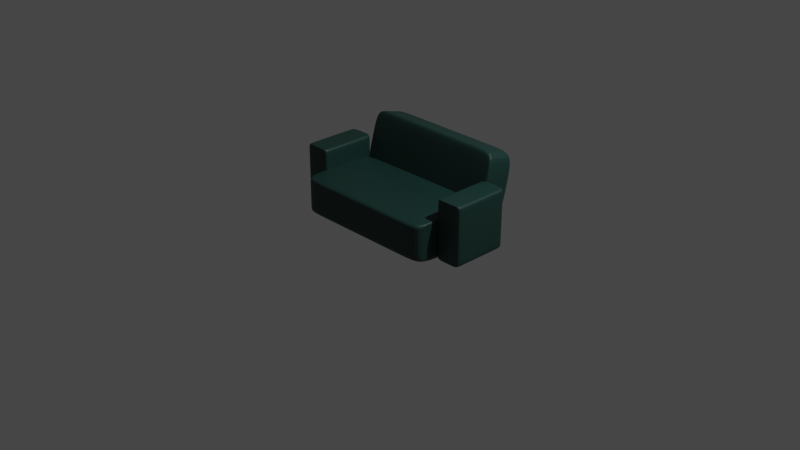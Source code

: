 # Source: sofa.blend  (saved by Blender 3.0.42; exported with 4.5.12 LTS)
import bpy
from mathutils import Matrix  # noqa: F401  (used for matrix-valued properties, if any)

bpy.ops.wm.read_factory_settings(use_empty=True)
scene = bpy.context.scene
scene.name = 'Scene'

# ---- collections
col_collection = bpy.data.collections.new('Collection'); scene.collection.children.link(col_collection)

# ---- materials (node trees are filled in below, after node groups)
mat_sofa = bpy.data.materials.new('sofa')
mat_sofa.use_transparent_shadow = False

# ---- material node trees
mat_sofa.use_nodes = True; mat_sofa.node_tree.nodes.clear()
_N = mat_sofa.node_tree.nodes; _L = mat_sofa.node_tree.links
n0 = _N.new('ShaderNodeBsdfPrincipled'); n0.name = 'Principled BSDF'; n0.location = (10, 300)
n0.distribution = 'GGX'
n0.subsurface_method = 'RANDOM_WALK_SKIN'
n0.inputs[0].default_value = (0.008178, 0.03888, 0.03254, 1.0)
n0.inputs[3].default_value = 1.45
n0.inputs[27].default_value = (0.0, 0.0, 0.0, 1.0)
n0.inputs[28].default_value = 1.0
n1 = _N.new('ShaderNodeOutputMaterial'); n1.name = 'Material Output'; n1.location = (300, 300)
_L.new(n0.outputs[0], n1.inputs[0])
n1.is_active_output = True

# ---- world
world_world = bpy.data.worlds.new('World'); scene.world = world_world
world_world.use_nodes = True; world_world.node_tree.nodes.clear()
_N = world_world.node_tree.nodes; _L = world_world.node_tree.links
n0 = _N.new('ShaderNodeOutputWorld'); n0.name = 'World Output'; n0.location = (300, 300)
n1 = _N.new('ShaderNodeBackground'); n1.name = 'Background'; n1.location = (10, 300)
n1.inputs[0].default_value = (0.05088, 0.05088, 0.05088, 1.0)
_L.new(n1.outputs[0], n0.inputs[0])
n0.is_active_output = True
world_world.color = (0.05088, 0.05088, 0.05088)
world_world.use_sun_shadow = False
world_world.sun_shadow_jitter_overblur = 0.0

# ---- cameras
cam_camera = bpy.data.cameras.new('Camera')
cam_camera.clip_end = 100.0
cam_camera.ortho_scale = 7.314

# ---- lights
light_light = bpy.data.lights.new('Light', 'POINT')
light_light.transmission_factor = 0.0
light_light.energy = 1000.0
light_light.shadow_soft_size = 0.1
light_light.shadow_maximum_resolution = 0.006
light_light.use_absolute_resolution = True

# ---- meshes
me_cube_003 = bpy.data.meshes.new('Cube.003')
me_cube_003.from_pydata([(-1.0, -1.0, -1.0), (-1.0, -1.0, 1.0), (-1.0, 1.0, -1.0), (-1.0, 1.0, 1.0), (1.0, -1.0, -1.0), (1.0, -1.0, 1.0), (1.0, 1.0, -1.0), (1.0, 1.0, 1.0), (-1.0, 0.8987, -1.0), (-1.0, 0.8987, 1.0), (1.0, 0.8987, -1.0), (1.0, 0.8987, 1.0), (-1.0, -0.9832, -1.0), (1.0, -0.9832, 1.0), (-1.0, -0.9832, 1.0), (1.0, -0.9832, -1.0), (-1.0, -1.0, 0.9016), (-1.0, 1.0, 0.9016), (1.0, 1.0, 0.9016), (1.0, -1.0, 0.9016), (1.0, 0.8987, 0.9016), (-1.0, 0.8987, 0.9016), (-1.0, -0.9832, 0.9016), (1.0, -0.9832, 0.9016), (-1.0, 1.0, -0.7049), (1.0, 1.0, -0.7049), (1.0, -1.0, -0.7049), (1.0, 0.8987, -0.7049), (-1.0, 0.8987, -0.7049), (-1.0, -0.9832, -0.7049), (1.0, -0.9832, -0.7049), (-1.0, -1.0, -0.7049), (-0.9983, 0.988, -0.9521), (-0.9983, 0.988, 2.024), (-0.9971, 1.34, -0.9521), (-0.9971, 1.34, 2.024), (0.4307, 0.9866, -0.9521), (0.4307, 0.9866, 2.024), (0.4319, 1.338, -0.9521), (0.4319, 1.338, 2.024), (-0.9983, 0.988, 2.024), (-0.9971, 1.34, 2.024), (0.4319, 1.338, 2.024), (0.4307, 0.9866, 2.024), (-0.9971, 1.34, -0.8838), (0.4319, 1.338, -0.8838), (0.4307, 0.9866, -0.8838), (-0.9983, 0.988, -0.8838), (0.4319, 1.338, -0.9521), (0.4319, 1.338, 2.024), (0.4307, 0.9866, -0.9521), (0.4307, 0.9866, 2.024), (0.4307, 0.9866, 2.024), (0.4319, 1.338, 2.024), (0.4319, 1.338, -0.8838), (0.4307, 0.9866, -0.8838), (-0.9473, 1.34, -0.9521), (-0.9485, 0.988, 2.024), (-0.9485, 0.988, 2.024), (-0.9485, 0.988, -0.8838), (-0.9473, 1.34, 2.024), (-0.9485, 0.988, -0.9521), (-0.9473, 1.34, 2.024), (-0.9473, 1.34, -0.8838), (0.4129, -0.9933, 2.012), (0.4129, -0.9933, -0.9867), (0.4132, -1.348, 2.012), (0.4132, -1.348, -0.9867), (-1.027, -0.9937, 2.012), (-1.027, -0.9937, -0.9867), (-1.026, -1.348, 2.012), (-1.026, -1.348, -0.9867), (0.4129, -0.9933, -0.9867), (0.4132, -1.348, -0.9867), (-1.026, -1.348, -0.9867), (-1.027, -0.9937, -0.9867), (0.4132, -1.348, 1.943), (-1.026, -1.348, 1.943), (-1.027, -0.9937, 1.943), (0.4129, -0.9933, 1.943), (-1.026, -1.348, 2.012), (-1.026, -1.348, -0.9867), (-1.027, -0.9937, 2.012), (-1.027, -0.9937, -0.9867), (-1.027, -0.9937, -0.9867), (-1.026, -1.348, -0.9867), (-1.026, -1.348, 1.943), (-1.027, -0.9937, 1.943), (0.363, -1.348, 2.012), (0.3627, -0.9933, -0.9867), (0.3627, -0.9933, -0.9867), (0.3627, -0.9933, 1.943), (0.363, -1.348, -0.9867), (0.3627, -0.9933, 2.012), (0.363, -1.348, -0.9867), (0.363, -1.348, 1.943), (-2.04, -1.004, 2.834), (-1.296, -1.012, 3.244), (-1.969, 1.045, 2.834), (-1.225, 1.037, 3.244), (-1.516, -1.01, -1.161), (-0.7721, -1.017, -0.7517), (-1.445, 1.039, -1.161), (-0.7009, 1.032, -0.7517), (-1.973, 0.9408, 2.834), (-1.228, 0.9334, 3.244), (-1.449, 0.9356, -1.161), (-0.7045, 0.9282, -0.7517), (-2.04, -0.9873, 2.834), (-0.7715, -0.9998, -0.7517), (-1.295, -0.9946, 3.244), (-1.516, -0.9925, -1.161), (-1.333, -1.011, 3.224), (-1.261, 1.038, 3.224), (-0.7375, 1.032, -0.7718), (-0.8087, -1.017, -0.7718), (-0.7411, 0.9286, -0.7718), (-1.265, 0.9338, 3.224), (-1.332, -0.9943, 3.224), (-0.8081, -0.9995, -0.7718), (-1.859, 1.043, 2.895), (-1.335, 1.038, -1.101), (-1.406, -1.011, -1.101), (-1.339, 0.9345, -1.101), (-1.863, 0.9397, 2.895), (-1.93, -0.9884, 2.895), (-1.406, -0.9936, -1.101), (-1.93, -1.006, 2.895)], [], [(21, 9, 3, 17), (17, 3, 7, 18), (23, 13, 5, 19), (19, 5, 1, 16), (12, 15, 4, 0), (13, 14, 1, 5), (7, 3, 9, 11), (2, 6, 10, 8), (18, 7, 11, 20), (22, 14, 9, 21), (16, 1, 14, 22), (11, 9, 14, 13), (8, 10, 15, 12), (20, 11, 13, 23), (27, 20, 23, 30), (31, 16, 22, 29), (29, 22, 21, 28), (25, 18, 20, 27), (26, 19, 16, 31), (30, 23, 19, 26), (24, 17, 18, 25), (28, 21, 17, 24), (8, 28, 24, 2), (2, 24, 25, 6), (15, 30, 26, 4), (4, 26, 31, 0), (6, 25, 27, 10), (12, 29, 28, 8), (0, 31, 29, 12), (10, 27, 30, 15), (40, 33, 35, 41), (53, 49, 39, 42), (42, 39, 37, 43), (58, 57, 33, 40), (48, 38, 36, 50), (60, 35, 33, 57), (59, 58, 40, 47), (45, 42, 43, 46), (54, 53, 42, 45), (47, 40, 41, 44), (32, 47, 44, 34), (48, 54, 45, 38), (38, 45, 46, 36), (61, 59, 47, 32), (36, 46, 55, 50), (56, 63, 54, 48), (63, 62, 53, 54), (46, 43, 52, 55), (39, 49, 51, 37), (56, 48, 50, 61), (43, 37, 51, 52), (62, 60, 49, 53), (41, 35, 60, 62), (34, 56, 61, 32), (44, 41, 62, 63), (34, 44, 63, 56), (50, 55, 59, 61), (55, 52, 58, 59), (49, 60, 57, 51), (52, 51, 57, 58), (72, 65, 67, 73), (85, 81, 71, 74), (74, 71, 69, 75), (90, 89, 65, 72), (80, 70, 68, 82), (92, 67, 65, 89), (91, 90, 72, 79), (77, 74, 75, 78), (86, 85, 74, 77), (79, 72, 73, 76), (64, 79, 76, 66), (80, 86, 77, 70), (70, 77, 78, 68), (93, 91, 79, 64), (68, 78, 87, 82), (88, 95, 86, 80), (95, 94, 85, 86), (78, 75, 84, 87), (71, 81, 83, 69), (88, 80, 82, 93), (75, 69, 83, 84), (94, 92, 81, 85), (73, 67, 92, 94), (66, 88, 93, 64), (76, 73, 94, 95), (66, 76, 95, 88), (82, 87, 91, 93), (87, 84, 90, 91), (81, 92, 89, 83), (84, 83, 89, 90), (117, 105, 99, 113), (113, 99, 103, 114), (119, 109, 101, 115), (115, 101, 97, 112), (108, 111, 100, 96), (109, 110, 97, 101), (103, 99, 105, 107), (98, 102, 106, 104), (114, 103, 107, 116), (118, 110, 105, 117), (112, 97, 110, 118), (107, 105, 110, 109), (104, 106, 111, 108), (116, 107, 109, 119), (123, 116, 119, 126), (127, 112, 118, 125), (125, 118, 117, 124), (121, 114, 116, 123), (122, 115, 112, 127), (126, 119, 115, 122), (120, 113, 114, 121), (124, 117, 113, 120), (104, 124, 120, 98), (98, 120, 121, 102), (111, 126, 122, 100), (100, 122, 127, 96), (102, 121, 123, 106), (108, 125, 124, 104), (96, 127, 125, 108), (106, 123, 126, 111)])
_uv = me_cube_003.uv_layers.new(name='UVMap')
_uv.uv.foreach_set('vector', [0.6127, 0.2373, 0.625, 0.2373, 0.625, 0.25, 0.6127, 0.25, 0.6127, 0.25, 0.625, 0.25, 0.625, 0.5, 0.6127, 0.5, 0.6127, 0.7479, 0.625, 0.7479, 0.625, 0.75, 0.6127, 0.75, 0.6127, 0.75, 0.625, 0.75, 0.625, 1.0, 0.6127, 1.0, 0.125, 0.7479, 0.375, 0.7479, 0.375, 0.75, 0.125, 0.75, 0.625, 0.7479, 0.875, 0.7479, 0.875, 0.75, 0.625, 0.75, 0.625, 0.5, 0.875, 0.5, 0.875, 0.5127, 0.625, 0.5127, 0.125, 0.5, 0.375, 0.5, 0.375, 0.5127, 0.125, 0.5127, 0.6127, 0.5, 0.625, 0.5, 0.625, 0.5127, 0.6127, 0.5127, 0.6127, 0.0021, 0.625, 0.0021, 0.625, 0.2373, 0.6127, 0.2373, 0.6127, 0.0, 0.625, 0.0, 0.625, 0.0021, 0.6127, 0.0021, 0.625, 0.5127, 0.875, 0.5127, 0.875, 0.7479, 0.625, 0.7479, 0.125, 0.5127, 0.375, 0.5127, 0.375, 0.7479, 0.125, 0.7479, 0.6127, 0.5127, 0.625, 0.5127, 0.625, 0.7479, 0.6127, 0.7479, 0.4119, 0.5127, 0.6127, 0.5127, 0.6127, 0.7479, 0.4119, 0.7479, 0.4119, 0.0, 0.6127, 0.0, 0.6127, 0.0021, 0.4119, 0.0021, 0.4119, 0.0021, 0.6127, 0.0021, 0.6127, 0.2373, 0.4119, 0.2373, 0.4119, 0.5, 0.6127, 0.5, 0.6127, 0.5127, 0.4119, 0.5127, 0.4119, 0.75, 0.6127, 0.75, 0.6127, 1.0, 0.4119, 1.0, 0.4119, 0.7479, 0.6127, 0.7479, 0.6127, 0.75, 0.4119, 0.75, 0.4119, 0.25, 0.6127, 0.25, 0.6127, 0.5, 0.4119, 0.5, 0.4119, 0.2373, 0.6127, 0.2373, 0.6127, 0.25, 0.4119, 0.25, 0.375, 0.2373, 0.4119, 0.2373, 0.4119, 0.25, 0.375, 0.25, 0.375, 0.25, 0.4119, 0.25, 0.4119, 0.5, 0.375, 0.5, 0.375, 0.7479, 0.4119, 0.7479, 0.4119, 0.75, 0.375, 0.75, 0.375, 0.75, 0.4119, 0.75, 0.4119, 1.0, 0.375, 1.0, 0.375, 0.5, 0.4119, 0.5, 0.4119, 0.5127, 0.375, 0.5127, 0.375, 0.0021, 0.4119, 0.0021, 0.4119, 0.2373, 0.375, 0.2373, 0.375, 0.0, 0.4119, 0.0, 0.4119, 0.0021, 0.375, 0.0021, 0.375, 0.5127, 0.4119, 0.5127, 0.4119, 0.7479, 0.375, 0.7479, 0.625, 0.0, 0.625, 0.0, 0.625, 0.25, 0.625, 0.25, 0.625, 0.5, 0.625, 0.5, 0.625, 0.5, 0.625, 0.5, 0.625, 0.5, 0.625, 0.5, 0.625, 0.75, 0.625, 0.75, 0.8663, 0.75, 0.8663, 0.75, 0.875, 0.75, 0.875, 0.75, 0.375, 0.5, 0.375, 0.5, 0.375, 0.75, 0.375, 0.75, 0.8663, 0.5, 0.875, 0.5, 0.875, 0.75, 0.8663, 0.75, 0.3807, 0.9913, 0.625, 0.9913, 0.625, 1.0, 0.3807, 1.0, 0.3807, 0.5, 0.625, 0.5, 0.625, 0.75, 0.3807, 0.75, 0.3807, 0.5, 0.625, 0.5, 0.625, 0.5, 0.3807, 0.5, 0.3807, 0.0, 0.625, 0.0, 0.625, 0.25, 0.3807, 0.25, 0.375, 0.0, 0.3807, 0.0, 0.3807, 0.25, 0.375, 0.25, 0.375, 0.5, 0.3807, 0.5, 0.3807, 0.5, 0.375, 0.5, 0.375, 0.5, 0.3807, 0.5, 0.3807, 0.75, 0.375, 0.75, 0.375, 0.9913, 0.3807, 0.9913, 0.3807, 1.0, 0.375, 1.0, 0.375, 0.75, 0.3807, 0.75, 0.3807, 0.75, 0.375, 0.75, 0.375, 0.2587, 0.3807, 0.2587, 0.3807, 0.5, 0.375, 0.5, 0.3807, 0.2587, 0.625, 0.2587, 0.625, 0.5, 0.3807, 0.5, 0.3807, 0.75, 0.625, 0.75, 0.625, 0.75, 0.3807, 0.75, 0.625, 0.5, 0.625, 0.5, 0.625, 0.75, 0.625, 0.75, 0.1337, 0.5, 0.375, 0.5, 0.375, 0.75, 0.1337, 0.75, 0.625, 0.75, 0.625, 0.75, 0.625, 0.75, 0.625, 0.75, 0.8663, 0.5, 0.8663, 0.5, 0.625, 0.5, 0.625, 0.5, 0.875, 0.5, 0.875, 0.5, 0.8663, 0.5, 0.8663, 0.5, 0.125, 0.5, 0.1337, 0.5, 0.1337, 0.75, 0.125, 0.75, 0.3807, 0.25, 0.625, 0.25, 0.625, 0.2587, 0.3807, 0.2587, 0.375, 0.25, 0.3807, 0.25, 0.3807, 0.2587, 0.375, 0.2587, 0.375, 0.75, 0.3807, 0.75, 0.3807, 0.9913, 0.375, 0.9913, 0.3807, 0.75, 0.625, 0.75, 0.625, 0.9913, 0.3807, 0.9913, 0.625, 0.5, 0.8663, 0.5, 0.8663, 0.75, 0.625, 0.75, 0.625, 0.75, 0.625, 0.75, 0.8663, 0.75, 0.8663, 0.75, 0.625, 0.0, 0.625, 0.0, 0.625, 0.25, 0.625, 0.25, 0.625, 0.5, 0.625, 0.5, 0.625, 0.5, 0.625, 0.5, 0.625, 0.5, 0.625, 0.5, 0.625, 0.75, 0.625, 0.75, 0.8663, 0.75, 0.8663, 0.75, 0.875, 0.75, 0.875, 0.75, 0.375, 0.5, 0.375, 0.5, 0.375, 0.75, 0.375, 0.75, 0.8663, 0.5, 0.875, 0.5, 0.875, 0.75, 0.8663, 0.75, 0.3807, 0.9913, 0.625, 0.9913, 0.625, 1.0, 0.3807, 1.0, 0.3807, 0.5, 0.625, 0.5, 0.625, 0.75, 0.3807, 0.75, 0.3807, 0.5, 0.625, 0.5, 0.625, 0.5, 0.3807, 0.5, 0.3807, 0.0, 0.625, 0.0, 0.625, 0.25, 0.3807, 0.25, 0.375, 0.0, 0.3807, 0.0, 0.3807, 0.25, 0.375, 0.25, 0.375, 0.5, 0.3807, 0.5, 0.3807, 0.5, 0.375, 0.5, 0.375, 0.5, 0.3807, 0.5, 0.3807, 0.75, 0.375, 0.75, 0.375, 0.9913, 0.3807, 0.9913, 0.3807, 1.0, 0.375, 1.0, 0.375, 0.75, 0.3807, 0.75, 0.3807, 0.75, 0.375, 0.75, 0.375, 0.2587, 0.3807, 0.2587, 0.3807, 0.5, 0.375, 0.5, 0.3807, 0.2587, 0.625, 0.2587, 0.625, 0.5, 0.3807, 0.5, 0.3807, 0.75, 0.625, 0.75, 0.625, 0.75, 0.3807, 0.75, 0.625, 0.5, 0.625, 0.5, 0.625, 0.75, 0.625, 0.75, 0.1337, 0.5, 0.375, 0.5, 0.375, 0.75, 0.1337, 0.75, 0.625, 0.75, 0.625, 0.75, 0.625, 0.75, 0.625, 0.75, 0.8663, 0.5, 0.8663, 0.5, 0.625, 0.5, 0.625, 0.5, 0.875, 0.5, 0.875, 0.5, 0.8663, 0.5, 0.8663, 0.5, 0.125, 0.5, 0.1337, 0.5, 0.1337, 0.75, 0.125, 0.75, 0.3807, 0.25, 0.625, 0.25, 0.625, 0.2587, 0.3807, 0.2587, 0.375, 0.25, 0.3807, 0.25, 0.3807, 0.2587, 0.375, 0.2587, 0.375, 0.75, 0.3807, 0.75, 0.3807, 0.9913, 0.375, 0.9913, 0.3807, 0.75, 0.625, 0.75, 0.625, 0.9913, 0.3807, 0.9913, 0.625, 0.5, 0.8663, 0.5, 0.8663, 0.75, 0.625, 0.75, 0.625, 0.75, 0.625, 0.75, 0.8663, 0.75, 0.8663, 0.75, 0.6127, 0.2373, 0.625, 0.2373, 0.625, 0.25, 0.6127, 0.25, 0.6127, 0.25, 0.625, 0.25, 0.625, 0.5, 0.6127, 0.5, 0.6127, 0.7479, 0.625, 0.7479, 0.625, 0.75, 0.6127, 0.75, 0.6127, 0.75, 0.625, 0.75, 0.625, 1.0, 0.6127, 1.0, 0.125, 0.7479, 0.375, 0.7479, 0.375, 0.75, 0.125, 0.75, 0.625, 0.7479, 0.875, 0.7479, 0.875, 0.75, 0.625, 0.75, 0.625, 0.5, 0.875, 0.5, 0.875, 0.5127, 0.625, 0.5127, 0.125, 0.5, 0.375, 0.5, 0.375, 0.5127, 0.125, 0.5127, 0.6127, 0.5, 0.625, 0.5, 0.625, 0.5127, 0.6127, 0.5127, 0.6127, 0.0021, 0.625, 0.0021, 0.625, 0.2373, 0.6127, 0.2373, 0.6127, 0.0, 0.625, 0.0, 0.625, 0.0021, 0.6127, 0.0021, 0.625, 0.5127, 0.875, 0.5127, 0.875, 0.7479, 0.625, 0.7479, 0.125, 0.5127, 0.375, 0.5127, 0.375, 0.7479, 0.125, 0.7479, 0.6127, 0.5127, 0.625, 0.5127, 0.625, 0.7479, 0.6127, 0.7479, 0.4119, 0.5127, 0.6127, 0.5127, 0.6127, 0.7479, 0.4119, 0.7479, 0.4119, 0.0, 0.6127, 0.0, 0.6127, 0.0021, 0.4119, 0.0021, 0.4119, 0.0021, 0.6127, 0.0021, 0.6127, 0.2373, 0.4119, 0.2373, 0.4119, 0.5, 0.6127, 0.5, 0.6127, 0.5127, 0.4119, 0.5127, 0.4119, 0.75, 0.6127, 0.75, 0.6127, 1.0, 0.4119, 1.0, 0.4119, 0.7479, 0.6127, 0.7479, 0.6127, 0.75, 0.4119, 0.75, 0.4119, 0.25, 0.6127, 0.25, 0.6127, 0.5, 0.4119, 0.5, 0.4119, 0.2373, 0.6127, 0.2373, 0.6127, 0.25, 0.4119, 0.25, 0.375, 0.2373, 0.4119, 0.2373, 0.4119, 0.25, 0.375, 0.25, 0.375, 0.25, 0.4119, 0.25, 0.4119, 0.5, 0.375, 0.5, 0.375, 0.7479, 0.4119, 0.7479, 0.4119, 0.75, 0.375, 0.75, 0.375, 0.75, 0.4119, 0.75, 0.4119, 1.0, 0.375, 1.0, 0.375, 0.5, 0.4119, 0.5, 0.4119, 0.5127, 0.375, 0.5127, 0.375, 0.0021, 0.4119, 0.0021, 0.4119, 0.2373, 0.375, 0.2373, 0.375, 0.0, 0.4119, 0.0, 0.4119, 0.0021, 0.375, 0.0021, 0.375, 0.5127, 0.4119, 0.5127, 0.4119, 0.7479, 0.375, 0.7479])
me_cube_003.materials.append(mat_sofa)
me_cube_003.use_remesh_fix_poles = True
me_cube_003.use_remesh_preserve_attributes = False
me_cube_003.update()

# ---- objects
ob_light = bpy.data.objects.new('Light', light_light)
ob_camera = bpy.data.objects.new('Camera', cam_camera)
ob_sofa = bpy.data.objects.new('sofa', me_cube_003)

# ---- transforms, parenting, visibility, modifiers, constraints
ob_light.location = (4.076, 1.005, 5.904)
ob_light.rotation_euler = (0.6503, 0.05522, 1.866)
ob_light.lock_rotations_4d = False
ob_light.empty_display_type = 'ARROWS'
ob_light.color = (0.0, 0.0, 0.0, 0.0)
ob_light.lineart.crease_threshold = 0.0
ob_camera.location = (7.359, -6.926, 4.958)
ob_camera.rotation_euler = (1.109, 0.0, 0.8149)
ob_camera.lock_rotations_4d = False
ob_camera.empty_display_type = 'ARROWS'
ob_camera.color = (0.0, 0.0, 0.0, 0.0)
ob_camera.display_type = 'WIRE'
ob_camera.lineart.crease_threshold = 0.0
ob_sofa.location = (0.07686, -0.1618, 0.205)
ob_sofa.rotation_euler = (0.0, -0.0, -1.564)
ob_sofa.scale = (0.4296, 0.8044, 0.2096)
_m = ob_sofa.modifiers.new('Subdivision', 'SUBSURF')
_m.levels = 2
_m.render_levels = 3

# ---- collection membership
col_collection.objects.link(ob_light)
col_collection.objects.link(ob_camera)
col_collection.objects.link(ob_sofa)

# ---- scene / render settings (as saved in the file)
scene.camera = ob_camera
scene.frame_start = 1; scene.frame_end = 250; scene.frame_set(1)
scene.render.engine = 'BLENDER_EEVEE_NEXT'
scene.cycles.sampling_pattern = 'TABULATED_SOBOL'
scene.cycles.use_light_tree = False
scene.view_settings.view_transform = 'Filmic'
bpy.context.view_layer.update()

